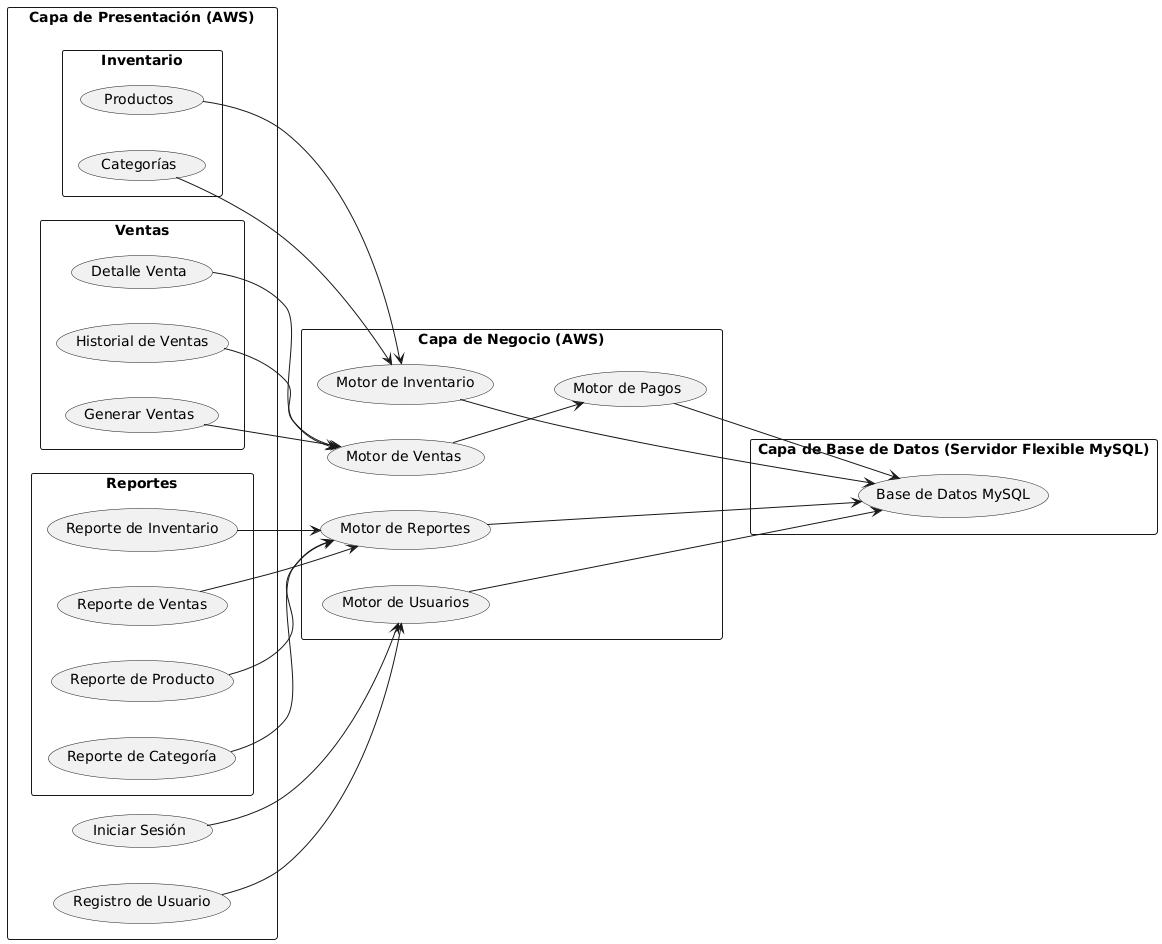

The diagram above was rendered by PlantUML. Its source (embedded in the PNG):
@startuml
left to right direction

rectangle "Capa de Presentación (AWS)" {
    rectangle "Inventario" {
        (Productos)
        (Categorías)
    }
    rectangle "Ventas" {
        (Historial de Ventas)
        (Generar Ventas)
        (Detalle Venta)
    }
    rectangle "Reportes" {
        (Reporte de Producto)
        (Reporte de Categoría)
        (Reporte de Inventario)
        (Reporte de Ventas)
    }
    (Iniciar Sesión)
    (Registro de Usuario)
}

rectangle "Capa de Negocio (AWS)" {
    (Motor de Inventario)
    (Motor de Ventas)
    (Motor de Reportes)
    (Motor de Usuarios)
    (Motor de Pagos)
}

rectangle "Capa de Base de Datos (Servidor Flexible MySQL)" {
    (Base de Datos MySQL)
}

(Iniciar Sesión) --> (Motor de Usuarios)
(Registro de Usuario) --> (Motor de Usuarios)

(Productos) --> (Motor de Inventario)
(Categorías) --> (Motor de Inventario)

(Generar Ventas) --> (Motor de Ventas)
(Detalle Venta) --> (Motor de Ventas)
(Historial de Ventas) --> (Motor de Ventas)

(Reporte de Producto) --> (Motor de Reportes)
(Reporte de Categoría) --> (Motor de Reportes)
(Reporte de Inventario) --> (Motor de Reportes)
(Reporte de Ventas) --> (Motor de Reportes)

(Motor de Ventas) --> (Motor de Pagos)
(Motor de Pagos) --> (Base de Datos MySQL)
(Motor de Inventario) --> (Base de Datos MySQL)
(Motor de Reportes) --> (Base de Datos MySQL)
(Motor de Usuarios) --> (Base de Datos MySQL)
@enduml